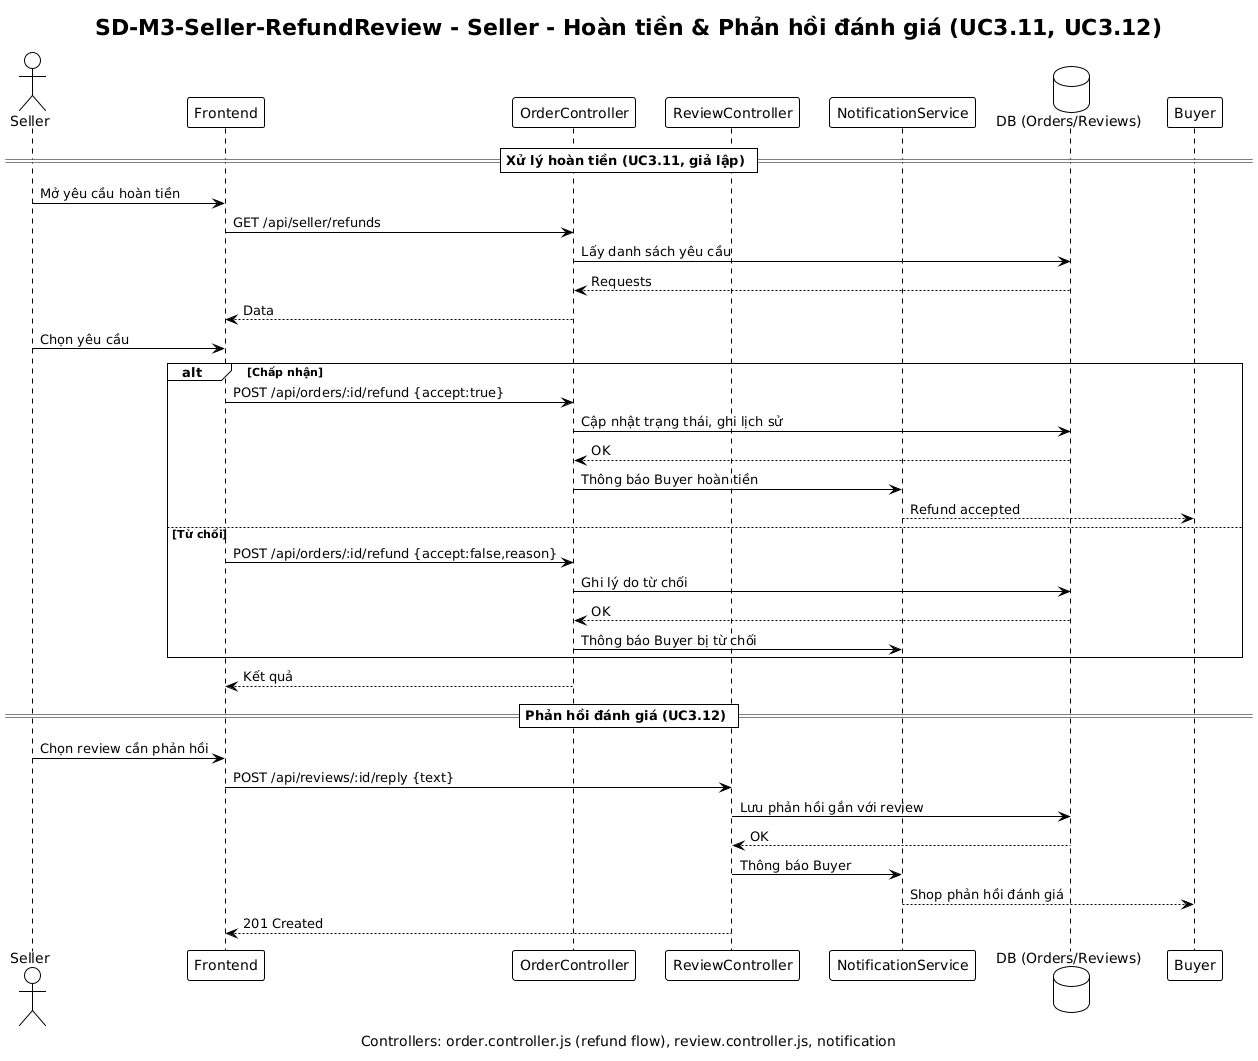

The diagram above was rendered by PlantUML. Its source (embedded in the PNG):
@startuml
!theme plain
title SD-M3-Seller-RefundReview - Seller - Hoàn tiền & Phản hồi đánh giá (UC3.11, UC3.12)
caption Controllers: order.controller.js (refund flow), review.controller.js, notification

actor Seller
participant Frontend
participant "OrderController" as OrderCtl
participant "ReviewController" as RevCtl
participant "NotificationService" as Noti
database "DB (Orders/Reviews)" as DB

== Xử lý hoàn tiền (UC3.11, giả lập) ==
Seller -> Frontend: Mở yêu cầu hoàn tiền
Frontend -> OrderCtl: GET /api/seller/refunds
OrderCtl -> DB: Lấy danh sách yêu cầu
DB --> OrderCtl: Requests
OrderCtl --> Frontend: Data

Seller -> Frontend: Chọn yêu cầu
alt Chấp nhận
  Frontend -> OrderCtl: POST /api/orders/:id/refund {accept:true}
  OrderCtl -> DB: Cập nhật trạng thái, ghi lịch sử
  DB --> OrderCtl: OK
  OrderCtl -> Noti: Thông báo Buyer hoàn tiền
  Noti --> Buyer: Refund accepted
else Từ chối
  Frontend -> OrderCtl: POST /api/orders/:id/refund {accept:false,reason}
  OrderCtl -> DB: Ghi lý do từ chối
  DB --> OrderCtl: OK
  OrderCtl -> Noti: Thông báo Buyer bị từ chối
end
OrderCtl --> Frontend: Kết quả

== Phản hồi đánh giá (UC3.12) ==
Seller -> Frontend: Chọn review cần phản hồi
Frontend -> RevCtl: POST /api/reviews/:id/reply {text}
RevCtl -> DB: Lưu phản hồi gắn với review
DB --> RevCtl: OK
RevCtl -> Noti: Thông báo Buyer
Noti --> Buyer: Shop phản hồi đánh giá
RevCtl --> Frontend: 201 Created
@enduml